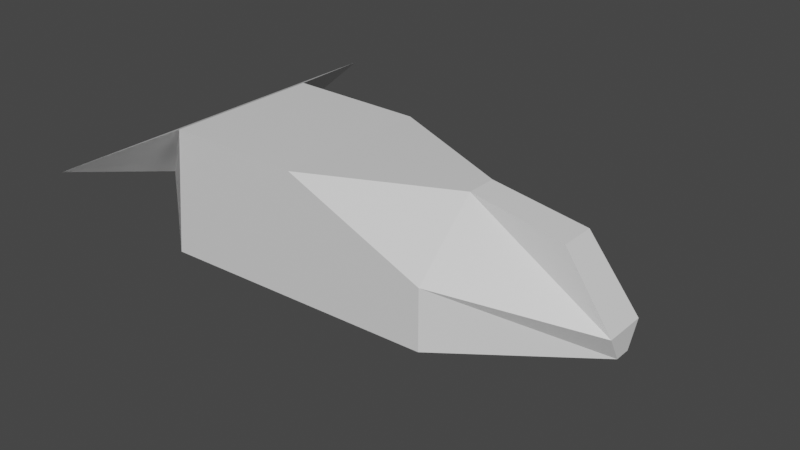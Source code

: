 # Source: ship.blend  (saved by Blender 3.1.7; exported with 4.5.12 LTS)
import bpy
from mathutils import Matrix  # noqa: F401  (used for matrix-valued properties, if any)

bpy.ops.wm.read_factory_settings(use_empty=True)
scene = bpy.context.scene
scene.name = 'Scene'

# ---- collections
col_collection = bpy.data.collections.new('Collection'); scene.collection.children.link(col_collection)

# ---- materials (node trees are filled in below, after node groups)
mat_material = bpy.data.materials.new('Material')
mat_material.alpha_threshold = 0.0
mat_material.use_transparent_shadow = False
mat_material.line_color = (0.0, 0.0, 0.0, 1.0)

# ---- material node trees
mat_material.use_nodes = True; mat_material.node_tree.nodes.clear()
_N = mat_material.node_tree.nodes; _L = mat_material.node_tree.links
n0 = _N.new('ShaderNodeOutputMaterial'); n0.name = 'Material Output'; n0.location = (300, 300)
n1 = _N.new('ShaderNodeBsdfPrincipled'); n1.name = 'Principled BSDF'; n1.location = (10, 300)
n1.distribution = 'GGX'
n1.subsurface_method = 'RANDOM_WALK_SKIN'
n1.inputs[2].default_value = 0.4
n1.inputs[3].default_value = 1.45
n1.inputs[27].default_value = (0.0, 0.0, 0.0, 1.0)
n1.inputs[28].default_value = 1.0
_L.new(n1.outputs[0], n0.inputs[0])
n0.is_active_output = True

# ---- world
world_world = bpy.data.worlds.new('World'); scene.world = world_world
world_world.use_nodes = True; world_world.node_tree.nodes.clear()
_N = world_world.node_tree.nodes; _L = world_world.node_tree.links
n0 = _N.new('ShaderNodeOutputWorld'); n0.name = 'World Output'; n0.location = (300, 300)
n1 = _N.new('ShaderNodeBackground'); n1.name = 'Background'; n1.location = (10, 300)
n1.inputs[0].default_value = (0.05088, 0.05088, 0.05088, 1.0)
_L.new(n1.outputs[0], n0.inputs[0])
n0.is_active_output = True
world_world.color = (0.05088, 0.05088, 0.05088)
world_world.use_sun_shadow = False
world_world.sun_shadow_jitter_overblur = 0.0

# ---- meshes
me_cube = bpy.data.meshes.new('Cube')
me_cube.from_pydata([(0.6571, 0.2182, 0.7408), (1.0, 0.0995, -0.7275), (0.6571, -0.2182, 0.7408), (1.0, -0.0995, -0.7275), (-1.0, 1.0, 1.0), (-2.224, 0.7939, 0.0771), (-1.0, -1.0, 1.0), (-2.224, -0.7939, 0.0771), (0.0, 1.0, -1.0), (0.0, -0.1913, 1.0), (0.0, -1.0, -1.0), (0.0, 0.1913, 1.0), (1.0, 0.2618, -0.3329), (-2.178, -2.348, 0.812), (1.0, -0.2618, -0.3329), (-2.178, 2.348, 0.812), (0.0, 1.0, 0.0), (0.0, -1.0, 0.0), (-2.09, 1.0, -1.151), (-2.09, -1.0, -1.151), (-1.987, 1.0, 1.018), (-1.987, -1.0, 1.018)], [], [(11, 4, 6, 9), (17, 9, 6, 21), (21, 6, 4, 20), (8, 1, 3, 10), (12, 0, 2, 14), (16, 11, 0, 12), (20, 4, 11, 16), (18, 8, 10, 19), (14, 2, 9, 17), (0, 11, 9, 2), (3, 14, 17, 10), (18, 20, 16, 8), (8, 16, 12, 1), (1, 12, 14, 3), (7, 13, 15, 5), (10, 17, 21, 19), (7, 5, 18, 19), (18, 5, 20), (13, 7, 19, 21), (15, 13, 21, 20), (5, 15, 20), (19, 7, 21), (21, 7, 13)])
_uv = me_cube.uv_layers.new(name='UVMap')
_uv.uv.foreach_set('vector', [0.75, 0.5, 0.875, 0.5, 0.875, 0.75, 0.75, 0.75, 0.5, 0.875, 0.625, 0.875, 0.625, 1.0, 0.5, 1.0, 0.5, 0.0, 0.625, 0.0, 0.625, 0.25, 0.5, 0.25, 0.25, 0.5, 0.375, 0.5, 0.375, 0.75, 0.25, 0.75, 0.5, 0.5, 0.625, 0.5, 0.625, 0.75, 0.5, 0.75, 0.5, 0.375, 0.625, 0.375, 0.625, 0.5, 0.5, 0.5, 0.5, 0.25, 0.625, 0.25, 0.625, 0.375, 0.5, 0.375, 0.125, 0.5, 0.25, 0.5, 0.25, 0.75, 0.125, 0.75, 0.5, 0.75, 0.625, 0.75, 0.625, 0.875, 0.5, 0.875, 0.625, 0.5, 0.75, 0.5, 0.75, 0.75, 0.625, 0.75, 0.375, 0.75, 0.5, 0.75, 0.5, 0.875, 0.375, 0.875, 0.375, 0.25, 0.5, 0.25, 0.5, 0.375, 0.375, 0.375, 0.375, 0.375, 0.5, 0.375, 0.5, 0.5, 0.375, 0.5, 0.375, 0.5, 0.5, 0.5, 0.5, 0.75, 0.375, 0.75, 0.3876, 0.02577, 0.4874, 0.02577, 0.4874, 0.2242, 0.3876, 0.2242, 0.375, 0.875, 0.5, 0.875, 0.5, 1.0, 0.375, 1.0, 0.3876, 0.02577, 0.3876, 0.2242, 0.375, 0.25, 0.375, 0.0, 0.375, 0.25, 0.3876, 0.2242, 0.5, 0.25, 0.4874, 0.02577, 0.3876, 0.02577, 0.375, 0.0, 0.5, 0.0, 0.4874, 0.2242, 0.4874, 0.02577, 0.5, 0.0, 0.5, 0.25, 0.3876, 0.2242, 0.4874, 0.2242, 0.5, 0.25, 0.375, 0.0, 0.3876, 0.02577, 0.5, 1.0, 0.0, 0.0, 0.0, 0.0, 0.0, 0.0])
me_cube.materials.append(mat_material)
me_cube.use_remesh_preserve_volume = False
me_cube.use_remesh_preserve_attributes = False
me_cube.use_mirror_vertex_groups = False
me_cube.update()

# ---- objects
ob_cube = bpy.data.objects.new('Cube', me_cube)

# ---- transforms, parenting, visibility, modifiers, constraints
ob_cube.location = (0.0, 0.0, 0.0)
ob_cube.scale = (3.5, 2.0, 1.5)
ob_cube.lock_rotations_4d = False
ob_cube.empty_display_type = 'ARROWS'
ob_cube.lineart.crease_threshold = 0.0

# ---- collection membership
col_collection.objects.link(ob_cube)

# ---- scene / render settings (as saved in the file)
scene.frame_start = 1; scene.frame_end = 250; scene.frame_set(1)
scene.render.engine = 'BLENDER_EEVEE_NEXT'
scene.cycles.sampling_pattern = 'TABULATED_SOBOL'
scene.cycles.use_light_tree = False
scene.view_settings.view_transform = 'Filmic'
bpy.context.view_layer.update()

# ---- added for rendering (the .blend has no active camera and no usable light): camera, sun
cam_auto = bpy.data.cameras.new('AutoCamera')
cam_auto.lens = 50.0
cam_auto.sensor_width = 36.0
cam_auto.clip_end = 1000.0
ob_auto_camera = bpy.data.objects.new('AutoCamera', cam_auto)
scene.collection.objects.link(ob_auto_camera)
ob_auto_camera.location = (11.7707, -16.6945, 11.0302)
ob_auto_camera.rotation_euler = (1.09748, -7.21219e-08, 0.694738)
scene.camera = ob_auto_camera
light_auto_sun = bpy.data.lights.new('AutoSun', 'SUN')
light_auto_sun.energy = 3.0
light_auto_sun.angle = 0.0523599
ob_auto_sun = bpy.data.objects.new('AutoSun', light_auto_sun)
scene.collection.objects.link(ob_auto_sun)
ob_auto_sun.rotation_euler = (0.872665, 0.174533, 0.523599)
bpy.context.view_layer.update()
